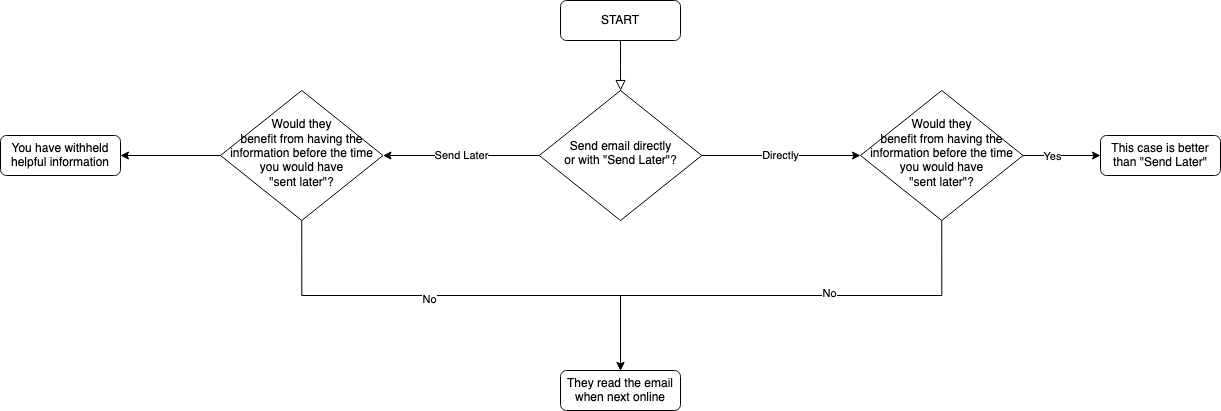

The diagram above was exported from draw.io. Its source (the exported page's mxGraphModel, read from the mxfile embedded in the PNG):
<mxGraphModel dx="1960" dy="1020" grid="1" gridSize="10" guides="1" tooltips="1" connect="1" arrows="1" fold="1" page="1" pageScale="1" pageWidth="827" pageHeight="1169" math="0" shadow="0">
  <root>
    <mxCell id="WIyWlLk6GJQsqaUBKTNV-0" />
    <mxCell id="WIyWlLk6GJQsqaUBKTNV-1" parent="WIyWlLk6GJQsqaUBKTNV-0" />
    <mxCell id="WIyWlLk6GJQsqaUBKTNV-2" value="" style="rounded=0;html=1;jettySize=auto;orthogonalLoop=1;fontSize=11;endArrow=block;endFill=0;endSize=8;strokeWidth=1;shadow=0;labelBackgroundColor=none;edgeStyle=orthogonalEdgeStyle;" parent="WIyWlLk6GJQsqaUBKTNV-1" source="WIyWlLk6GJQsqaUBKTNV-3" target="WIyWlLk6GJQsqaUBKTNV-6" edge="1">
      <mxGeometry relative="1" as="geometry" />
    </mxCell>
    <mxCell id="WIyWlLk6GJQsqaUBKTNV-3" value="START" style="rounded=1;whiteSpace=wrap;html=1;fontSize=12;glass=0;strokeWidth=1;shadow=0;" parent="WIyWlLk6GJQsqaUBKTNV-1" vertex="1">
      <mxGeometry x="160" y="80" width="120" height="40" as="geometry" />
    </mxCell>
    <mxCell id="3pcmO4ciotHN0wrWFR1z-1" value="Directly" style="edgeStyle=orthogonalEdgeStyle;rounded=0;orthogonalLoop=1;jettySize=auto;html=1;exitX=1;exitY=0.5;exitDx=0;exitDy=0;entryX=0;entryY=0.5;entryDx=0;entryDy=0;" edge="1" parent="WIyWlLk6GJQsqaUBKTNV-1" source="WIyWlLk6GJQsqaUBKTNV-6" target="3pcmO4ciotHN0wrWFR1z-0">
      <mxGeometry relative="1" as="geometry" />
    </mxCell>
    <mxCell id="3pcmO4ciotHN0wrWFR1z-7" value="&lt;div&gt;Send Later&lt;/div&gt;" style="edgeStyle=orthogonalEdgeStyle;rounded=0;orthogonalLoop=1;jettySize=auto;html=1;exitX=0;exitY=0.5;exitDx=0;exitDy=0;entryX=1;entryY=0.5;entryDx=0;entryDy=0;" edge="1" parent="WIyWlLk6GJQsqaUBKTNV-1" source="WIyWlLk6GJQsqaUBKTNV-6" target="3pcmO4ciotHN0wrWFR1z-6">
      <mxGeometry relative="1" as="geometry" />
    </mxCell>
    <mxCell id="WIyWlLk6GJQsqaUBKTNV-6" value="Send email directly&lt;br&gt;or with &quot;Send Later&quot;?" style="rhombus;whiteSpace=wrap;html=1;shadow=0;fontFamily=Helvetica;fontSize=12;align=center;strokeWidth=1;spacing=6;spacingTop=-4;" parent="WIyWlLk6GJQsqaUBKTNV-1" vertex="1">
      <mxGeometry x="138.75" y="170" width="162.5" height="130" as="geometry" />
    </mxCell>
    <mxCell id="3pcmO4ciotHN0wrWFR1z-3" style="edgeStyle=orthogonalEdgeStyle;rounded=0;orthogonalLoop=1;jettySize=auto;html=1;exitX=1;exitY=0.5;exitDx=0;exitDy=0;" edge="1" parent="WIyWlLk6GJQsqaUBKTNV-1" source="3pcmO4ciotHN0wrWFR1z-0" target="3pcmO4ciotHN0wrWFR1z-2">
      <mxGeometry relative="1" as="geometry" />
    </mxCell>
    <mxCell id="3pcmO4ciotHN0wrWFR1z-4" value="Yes" style="edgeLabel;html=1;align=center;verticalAlign=middle;resizable=0;points=[];" vertex="1" connectable="0" parent="3pcmO4ciotHN0wrWFR1z-3">
      <mxGeometry x="-0.2645" relative="1" as="geometry">
        <mxPoint as="offset" />
      </mxGeometry>
    </mxCell>
    <mxCell id="3pcmO4ciotHN0wrWFR1z-8" style="edgeStyle=orthogonalEdgeStyle;rounded=0;orthogonalLoop=1;jettySize=auto;html=1;exitX=0.5;exitY=1;exitDx=0;exitDy=0;entryX=0.5;entryY=0;entryDx=0;entryDy=0;" edge="1" parent="WIyWlLk6GJQsqaUBKTNV-1" source="3pcmO4ciotHN0wrWFR1z-0" target="3pcmO4ciotHN0wrWFR1z-5">
      <mxGeometry relative="1" as="geometry" />
    </mxCell>
    <mxCell id="3pcmO4ciotHN0wrWFR1z-9" value="No" style="edgeLabel;html=1;align=center;verticalAlign=middle;resizable=0;points=[];" vertex="1" connectable="0" parent="3pcmO4ciotHN0wrWFR1z-8">
      <mxGeometry x="-0.2009" y="-3" relative="1" as="geometry">
        <mxPoint as="offset" />
      </mxGeometry>
    </mxCell>
    <mxCell id="3pcmO4ciotHN0wrWFR1z-0" value="Would they&lt;br&gt;benefit from having the information before the time you would have&lt;br&gt;&quot;sent later&quot;?" style="rhombus;whiteSpace=wrap;html=1;shadow=0;fontFamily=Helvetica;fontSize=12;align=center;strokeWidth=1;spacing=6;spacingTop=-4;" vertex="1" parent="WIyWlLk6GJQsqaUBKTNV-1">
      <mxGeometry x="460" y="170" width="162.5" height="130" as="geometry" />
    </mxCell>
    <mxCell id="3pcmO4ciotHN0wrWFR1z-2" value="This case is better than &quot;Send Later&quot;" style="rounded=1;whiteSpace=wrap;html=1;fontSize=12;glass=0;strokeWidth=1;shadow=0;" vertex="1" parent="WIyWlLk6GJQsqaUBKTNV-1">
      <mxGeometry x="700" y="215" width="120" height="40" as="geometry" />
    </mxCell>
    <mxCell id="3pcmO4ciotHN0wrWFR1z-5" value="They read the email when next online" style="rounded=1;whiteSpace=wrap;html=1;fontSize=12;glass=0;strokeWidth=1;shadow=0;" vertex="1" parent="WIyWlLk6GJQsqaUBKTNV-1">
      <mxGeometry x="160" y="450" width="120" height="40" as="geometry" />
    </mxCell>
    <mxCell id="3pcmO4ciotHN0wrWFR1z-10" style="edgeStyle=orthogonalEdgeStyle;rounded=0;orthogonalLoop=1;jettySize=auto;html=1;exitX=0.5;exitY=1;exitDx=0;exitDy=0;entryX=0.5;entryY=0;entryDx=0;entryDy=0;" edge="1" parent="WIyWlLk6GJQsqaUBKTNV-1" source="3pcmO4ciotHN0wrWFR1z-6" target="3pcmO4ciotHN0wrWFR1z-5">
      <mxGeometry relative="1" as="geometry" />
    </mxCell>
    <mxCell id="3pcmO4ciotHN0wrWFR1z-11" value="No" style="edgeLabel;html=1;align=center;verticalAlign=middle;resizable=0;points=[];" vertex="1" connectable="0" parent="3pcmO4ciotHN0wrWFR1z-10">
      <mxGeometry x="-0.1393" y="-3" relative="1" as="geometry">
        <mxPoint as="offset" />
      </mxGeometry>
    </mxCell>
    <mxCell id="3pcmO4ciotHN0wrWFR1z-13" style="edgeStyle=orthogonalEdgeStyle;rounded=0;orthogonalLoop=1;jettySize=auto;html=1;exitX=0;exitY=0.5;exitDx=0;exitDy=0;" edge="1" parent="WIyWlLk6GJQsqaUBKTNV-1" source="3pcmO4ciotHN0wrWFR1z-6" target="3pcmO4ciotHN0wrWFR1z-12">
      <mxGeometry relative="1" as="geometry" />
    </mxCell>
    <mxCell id="3pcmO4ciotHN0wrWFR1z-6" value="Would they&lt;br&gt;benefit from having the information before the time you would have&lt;br&gt;&quot;sent later&quot;?" style="rhombus;whiteSpace=wrap;html=1;shadow=0;fontFamily=Helvetica;fontSize=12;align=center;strokeWidth=1;spacing=6;spacingTop=-4;" vertex="1" parent="WIyWlLk6GJQsqaUBKTNV-1">
      <mxGeometry x="-180" y="170" width="162.5" height="130" as="geometry" />
    </mxCell>
    <mxCell id="3pcmO4ciotHN0wrWFR1z-12" value="You have withheld helpful information" style="rounded=1;whiteSpace=wrap;html=1;fontSize=12;glass=0;strokeWidth=1;shadow=0;" vertex="1" parent="WIyWlLk6GJQsqaUBKTNV-1">
      <mxGeometry x="-400" y="215" width="120" height="40" as="geometry" />
    </mxCell>
  </root>
</mxGraphModel>